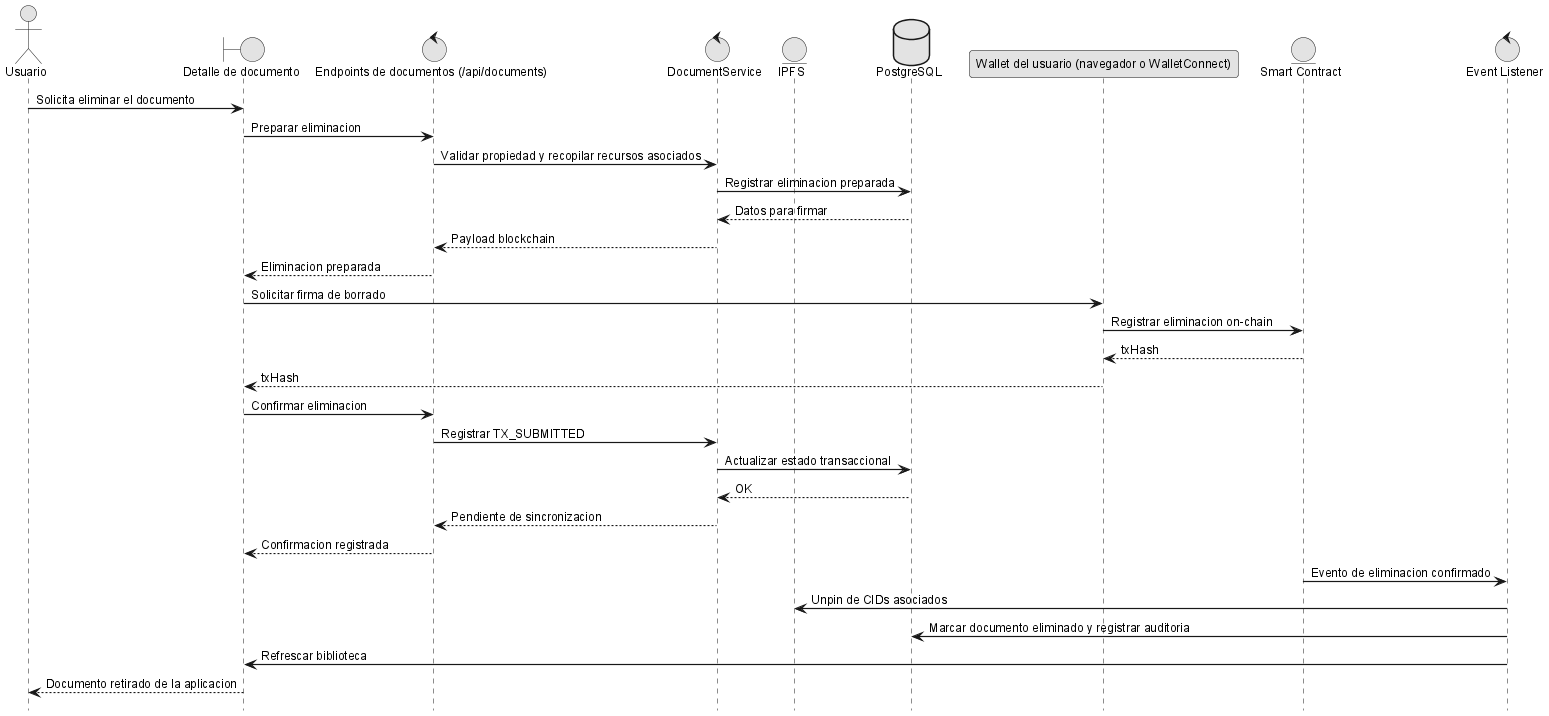

The diagram above was rendered by PlantUML. Its source (embedded in the PNG):
@startuml
!include _sequence-style.puml
actor Usuario as user
boundary "Detalle de documento" as ui
control "Endpoints de documentos (/api/documents)" as api
control "DocumentService" as srv
entity "IPFS" as ipfs
database "PostgreSQL" as db
participant "Wallet del usuario (navegador o WalletConnect)" as wallet
entity "Smart Contract" as sc
control "Event Listener" as listener

user -> ui: Solicita eliminar el documento
ui -> api: Preparar eliminacion
api -> srv: Validar propiedad y recopilar recursos asociados
srv -> db: Registrar eliminacion preparada
db --> srv: Datos para firmar
srv --> api: Payload blockchain
api --> ui: Eliminacion preparada

ui -> wallet: Solicitar firma de borrado
wallet -> sc: Registrar eliminacion on-chain
sc --> wallet: txHash
wallet --> ui: txHash

ui -> api: Confirmar eliminacion
api -> srv: Registrar TX_SUBMITTED
srv -> db: Actualizar estado transaccional
db --> srv: OK
srv --> api: Pendiente de sincronizacion
api --> ui: Confirmacion registrada

sc -> listener: Evento de eliminacion confirmado
listener -> ipfs: Unpin de CIDs asociados
listener -> db: Marcar documento eliminado y registrar auditoria
listener -> ui: Refrescar biblioteca
ui --> user: Documento retirado de la aplicacion
@enduml